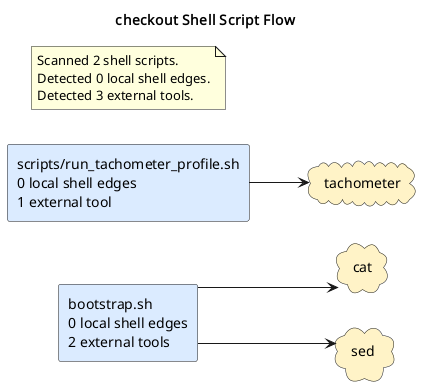

The diagram above was rendered by PlantUML. Its source (embedded in the PNG):
@startuml
title checkout Shell Script Flow
left to right direction
skinparam shadowing false
skinparam defaultFontName Monospace
skinparam componentStyle rectangle
skinparam linetype ortho
rectangle "bootstrap.sh\n0 local shell edges\n2 external tools" as shell_bootstrap_sh #DBEAFE
rectangle "scripts/run_tachometer_profile.sh\n0 local shell edges\n1 external tool" as shell_scripts_run_tachometer_profile_sh #DBEAFE
cloud "cat" as tool_cat #FEF3C7
cloud "sed" as tool_sed #FEF3C7
cloud "tachometer" as tool_tachometer #FEF3C7
shell_bootstrap_sh --> tool_cat
shell_bootstrap_sh --> tool_sed
shell_scripts_run_tachometer_profile_sh --> tool_tachometer
note as shellGraphSummary
Scanned 2 shell scripts.
Detected 0 local shell edges.
Detected 3 external tools.
end note
@enduml